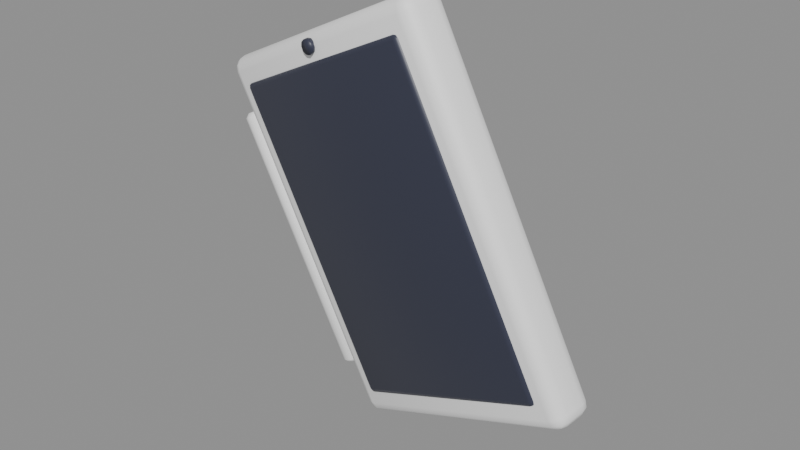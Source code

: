 # Source: tablet.blend  (saved by Blender 5.2.45; exported with 4.5.12 LTS)
import bpy
from mathutils import Matrix  # noqa: F401  (used for matrix-valued properties, if any)

bpy.ops.wm.read_factory_settings(use_empty=True)
scene = bpy.context.scene
scene.name = 'HandTablet_Master'

# ---- collections
col_00_armature_008 = bpy.data.collections.new('00_Armature.008'); scene.collection.children.link(col_00_armature_008)
col_02_wearable_hand_tablet = bpy.data.collections.new('02_Wearable_hand_tablet'); scene.collection.children.link(col_02_wearable_hand_tablet)

# ---- materials (node trees are filled in below, after node groups)
mat_avataraccessorytint = bpy.data.materials.new('AvatarAccessoryTint')
mat_avataraccessorytint.diffuse_color = (1.0, 1.0, 1.0, 1.0)
mat_avatardetail = bpy.data.materials.new('AvatarDetail')
mat_avatardetail.diffuse_color = (0.0356, 0.03955, 0.06663, 1.0)

# ---- material node trees
mat_avataraccessorytint.use_nodes = True; mat_avataraccessorytint.node_tree.nodes.clear()
_N = mat_avataraccessorytint.node_tree.nodes; _L = mat_avataraccessorytint.node_tree.links
n0 = _N.new('ShaderNodeBsdfPrincipled'); n0.name = 'Principled BSDF'; n0.location = (-200, 100)
n0.inputs[0].default_value = (1.0, 1.0, 1.0, 1.0)
n0.inputs[2].default_value = 0.56
n0.inputs[10].default_value = 0.005
n1 = _N.new('ShaderNodeOutputMaterial'); n1.name = 'Material Output'; n1.location = (200, 100)
_L.new(n0.outputs[0], n1.inputs[0])
n1.is_active_output = True
mat_avatardetail.use_nodes = True; mat_avatardetail.node_tree.nodes.clear()
_N = mat_avatardetail.node_tree.nodes; _L = mat_avatardetail.node_tree.links
n0 = _N.new('ShaderNodeBsdfPrincipled'); n0.name = 'Principled BSDF'; n0.location = (-200, 100)
n0.inputs[0].default_value = (0.0356, 0.03955, 0.06663, 1.0)
n0.inputs[2].default_value = 0.42
n0.inputs[10].default_value = 0.005
n1 = _N.new('ShaderNodeOutputMaterial'); n1.name = 'Material Output'; n1.location = (200, 100)
_L.new(n0.outputs[0], n1.inputs[0])
n1.is_active_output = True

# ---- meshes
me_handtablet_body_mesh = bpy.data.meshes.new('HandTablet_Body_Mesh')
me_handtablet_body_mesh.from_pydata([(-0.6464, 0.01407, 0.6045), (-0.6492, 0.008962, 0.6086), (-0.6531, 0.01463, 0.6069), (-0.647, 0.01158, 0.6049), (-0.649, 0.01441, 0.6041), (-0.6494, 0.01201, 0.6045), (-0.6513, 0.009983, 0.6076), (-0.648, 0.009704, 0.6064), (-0.6501, 0.01069, 0.6055), (-0.6514, 0.01461, 0.6049), (-0.6528, 0.01206, 0.607), (-0.6511, 0.01215, 0.6051), (-0.7088, 0.004476, 0.7329), (-0.7104, 0.009258, 0.7379), (-0.7127, 0.01014, 0.7313), (-0.7098, 0.005056, 0.7352), (-0.711, 0.005497, 0.7319), (-0.7118, 0.006046, 0.7342), (-0.7123, 0.009641, 0.7362), (-0.7104, 0.006811, 0.7371), (-0.7122, 0.007282, 0.7355), (-0.7124, 0.007577, 0.7313), (-0.7132, 0.009965, 0.7338), (-0.7128, 0.00751, 0.7338), (-0.6456, 0.02099, 0.6052), (-0.6523, 0.02155, 0.6075), (-0.6472, 0.02577, 0.6101), (-0.6481, 0.02133, 0.6047), (-0.6456, 0.02344, 0.606), (-0.648, 0.02366, 0.6055), (-0.6514, 0.02392, 0.6081), (-0.6506, 0.02154, 0.6056), (-0.6498, 0.0238, 0.6062), (-0.6462, 0.02519, 0.6078), (-0.6495, 0.02547, 0.609), (-0.6485, 0.0249, 0.6068), (-0.7096, 0.01618, 0.7385), (-0.7068, 0.02129, 0.7345), (-0.7119, 0.01707, 0.7319), (-0.709, 0.01867, 0.7382), (-0.7115, 0.01656, 0.7369), (-0.7109, 0.01893, 0.7366), (-0.7091, 0.02099, 0.7334), (-0.708, 0.02055, 0.7367), (-0.7102, 0.02025, 0.7355), (-0.7124, 0.01689, 0.7344), (-0.711, 0.01944, 0.7324), (-0.7115, 0.01916, 0.7348), (-0.5588, -8.397e-05, 0.646), (-0.5565, -0.0009686, 0.6527), (-0.5615, -0.005191, 0.6501), (-0.5569, -0.0004663, 0.6477), (-0.5594, -0.002575, 0.6464), (-0.5575, -0.002837, 0.648), (-0.5574, -0.003341, 0.6521), (-0.556, -0.000791, 0.6501), (-0.5569, -0.003065, 0.6497), (-0.5604, -0.00445, 0.6479), (-0.5592, -0.004891, 0.6512), (-0.5582, -0.004157, 0.6491), (-0.6228, -0.004895, 0.7794), (-0.6212, -0.009677, 0.7744), (-0.6161, -0.005454, 0.777), (-0.6228, -0.007342, 0.7786), (-0.6202, -0.005234, 0.7799), (-0.6203, -0.007562, 0.779), (-0.6189, -0.009377, 0.7756), (-0.6222, -0.009098, 0.7768), (-0.6199, -0.008798, 0.7777), (-0.6178, -0.005439, 0.779), (-0.617, -0.007827, 0.7765), (-0.6186, -0.007707, 0.7784), (-0.558, 0.006839, 0.6467), (-0.5596, 0.01162, 0.6516), (-0.5557, 0.005954, 0.6533), (-0.558, 0.009286, 0.6475), (-0.556, 0.006457, 0.6483), (-0.5561, 0.008815, 0.6491), (-0.5574, 0.0106, 0.6526), (-0.5586, 0.01104, 0.6493), (-0.5565, 0.01005, 0.6504), (-0.5552, 0.006132, 0.6508), (-0.556, 0.00852, 0.6532), (-0.5555, 0.008587, 0.6508), (-0.6219, 0.002028, 0.78), (-0.6153, 0.001469, 0.7777), (-0.6192, 0.007136, 0.776), (-0.6194, 0.001689, 0.7805), (-0.6214, 0.004519, 0.7797), (-0.619, 0.00409, 0.7801), (-0.6156, 0.004034, 0.7776), (-0.617, 0.001484, 0.7796), (-0.6172, 0.003946, 0.7795), (-0.6204, 0.006394, 0.7782), (-0.617, 0.006114, 0.777), (-0.6183, 0.00541, 0.779), (-0.6644, 0.02101, 0.6211), (-0.6639, 0.01953, 0.6196), (-0.7097, 0.01608, 0.7152), (-0.7089, 0.01766, 0.714), (-0.6625, 0.01886, 0.6203), (-0.6623, 0.02003, 0.6221), (-0.7083, 0.01542, 0.7158), (-0.7068, 0.01668, 0.7149), (-0.6616, 0.01751, 0.6207), (-0.6609, 0.01804, 0.6227), (-0.7074, 0.01407, 0.7162), (-0.7054, 0.01469, 0.7155), (-0.6614, 0.01585, 0.6207), (-0.6606, 0.01557, 0.6227), (-0.7072, 0.0124, 0.7162), (-0.7051, 0.01222, 0.7155), (-0.662, 0.0143, 0.6204), (-0.6615, 0.01329, 0.6222), (-0.7078, 0.01086, 0.7159), (-0.706, 0.009944, 0.7151), (-0.6632, 0.0133, 0.6198), (-0.6633, 0.01181, 0.6213), (-0.709, 0.009853, 0.7153), (-0.7078, 0.00846, 0.7142), (-0.6647, 0.0131, 0.619), (-0.6655, 0.01152, 0.6203), (-0.7105, 0.009657, 0.7146), (-0.71, 0.00817, 0.7131), (-0.6661, 0.01377, 0.6184), (-0.6676, 0.0125, 0.6193), (-0.7119, 0.01032, 0.7139), (-0.7121, 0.009153, 0.7121), (-0.667, 0.01511, 0.618), (-0.6689, 0.01449, 0.6187), (-0.7128, 0.01167, 0.7135), (-0.7134, 0.01114, 0.7115), (-0.6672, 0.01678, 0.618), (-0.6692, 0.01696, 0.6187), (-0.713, 0.01334, 0.7135), (-0.7137, 0.01361, 0.7115), (-0.6666, 0.01833, 0.6183), (-0.6684, 0.01924, 0.6192), (-0.7124, 0.01488, 0.7138), (-0.7129, 0.01589, 0.712), (-0.6654, 0.01933, 0.6189), (-0.6666, 0.02072, 0.6201), (-0.7112, 0.01588, 0.7144), (-0.7111, 0.01738, 0.7129)], [], [(0, 3, 5, 4), (3, 7, 8, 5), (1, 6, 8, 7), (6, 10, 11, 8), (2, 9, 11, 10), (9, 4, 5, 11), (5, 8, 11), (12, 15, 17, 16), (15, 19, 20, 17), (13, 18, 20, 19), (18, 22, 23, 20), (14, 21, 23, 22), (21, 16, 17, 23), (17, 20, 23), (24, 27, 29, 28), (27, 31, 32, 29), (25, 30, 32, 31), (30, 34, 35, 32), (26, 33, 35, 34), (33, 28, 29, 35), (29, 32, 35), (36, 39, 41, 40), (39, 43, 44, 41), (37, 42, 44, 43), (42, 46, 47, 44), (38, 45, 47, 46), (45, 40, 41, 47), (41, 44, 47), (48, 51, 53, 52), (51, 55, 56, 53), (49, 54, 56, 55), (54, 58, 59, 56), (50, 57, 59, 58), (57, 52, 53, 59), (53, 56, 59), (60, 63, 65, 64), (63, 67, 68, 65), (61, 66, 68, 67), (66, 70, 71, 68), (62, 69, 71, 70), (69, 64, 65, 71), (65, 68, 71), (72, 75, 77, 76), (75, 79, 80, 77), (73, 78, 80, 79), (78, 82, 83, 80), (74, 81, 83, 82), (81, 76, 77, 83), (77, 80, 83), (84, 87, 89, 88), (87, 91, 92, 89), (85, 90, 92, 91), (90, 94, 95, 92), (86, 93, 95, 94), (93, 88, 89, 95), (89, 92, 95), (24, 0, 4, 27), (27, 4, 9, 31), (31, 9, 2, 25), (1, 12, 16, 6), (6, 16, 21, 10), (10, 21, 14, 2), (13, 36, 40, 18), (18, 40, 45, 22), (22, 45, 38, 14), (37, 26, 34, 42), (42, 34, 30, 46), (46, 30, 25, 38), (72, 24, 28, 75), (75, 28, 33, 79), (79, 33, 26, 73), (36, 84, 88, 39), (39, 88, 93, 43), (43, 93, 86, 37), (85, 74, 82, 90), (90, 82, 78, 94), (94, 78, 73, 86), (48, 72, 76, 51), (51, 76, 81, 55), (55, 81, 74, 49), (84, 60, 64, 87), (87, 64, 69, 91), (91, 69, 62, 85), (61, 50, 58, 66), (66, 58, 54, 70), (70, 54, 49, 62), (0, 48, 52, 3), (3, 52, 57, 7), (7, 57, 50, 1), (60, 13, 19, 63), (63, 19, 15, 67), (67, 15, 12, 61), (24, 72, 48, 0), (2, 14, 38, 25), (50, 61, 12, 1), (84, 36, 13, 60), (26, 37, 86, 73), (74, 85, 62, 49), (143, 139, 138, 142), (117, 121, 120, 116), (141, 96, 97, 140), (119, 115, 114, 118), (139, 135, 134, 138), (113, 117, 116, 112), (133, 137, 136, 132), (115, 111, 110, 114), (135, 131, 130, 134), (109, 113, 112, 108), (129, 133, 132, 128), (111, 107, 106, 110), (131, 127, 126, 130), (105, 109, 108, 104), (125, 129, 128, 124), (107, 103, 102, 106), (127, 123, 122, 126), (101, 105, 104, 100), (121, 125, 124, 120), (103, 99, 98, 102), (96, 101, 100, 97), (137, 141, 140, 136), (123, 119, 118, 122), (99, 143, 142, 98), (97, 100, 104, 108, 112, 116, 120, 124, 128, 132, 136, 140), (96, 99, 103, 101), (141, 143, 99, 96), (102, 98, 142, 138, 134, 130, 126, 122, 118, 114, 110, 106), (101, 103, 107, 105), (105, 107, 111, 109), (109, 111, 115, 113), (113, 115, 119, 117), (117, 119, 123, 121), (121, 123, 127, 125), (125, 127, 131, 129), (129, 131, 135, 133), (133, 135, 139, 137), (137, 139, 143, 141)])
me_handtablet_body_mesh.polygons.foreach_set('use_smooth', [True] * 136)
me_handtablet_body_mesh.materials.append(mat_avataraccessorytint)
me_handtablet_body_mesh.update()
me_handtablet_screen_mesh = bpy.data.meshes.new('HandTablet_Screen_Mesh')
me_handtablet_screen_mesh.from_pydata([(-0.6468, 0.008868, 0.6153), (-0.6479, 0.006825, 0.6169), (-0.6494, 0.009092, 0.6162), (-0.6472, 0.007451, 0.6157), (-0.6483, 0.007866, 0.6154), (-0.6491, 0.007609, 0.6163), (-0.6483, 0.009053, 0.6152), (-0.7015, 0.002795, 0.7286), (-0.7021, 0.004708, 0.7306), (-0.703, 0.005062, 0.728), (-0.702, 0.003328, 0.73), (-0.7029, 0.00376, 0.7293), (-0.7031, 0.004931, 0.7295), (-0.7027, 0.003578, 0.7281), (-0.6467, 0.009857, 0.6154), (-0.6493, 0.01008, 0.6163), (-0.6473, 0.01177, 0.6173), (-0.6482, 0.01004, 0.6153), (-0.6479, 0.01114, 0.6157), (-0.6486, 0.0114, 0.6167), (-0.6467, 0.01124, 0.616), (-0.702, 0.005697, 0.7307), (-0.7009, 0.00774, 0.7291), (-0.7029, 0.006051, 0.7281), (-0.7016, 0.007114, 0.7303), (-0.7025, 0.007033, 0.7296), (-0.7022, 0.007365, 0.7284), (-0.703, 0.00592, 0.7296), (-0.5681, -0.003841, 0.6525), (-0.5672, -0.004194, 0.6552), (-0.5692, -0.005884, 0.6542), (-0.5671, -0.004064, 0.6537), (-0.5675, -0.005177, 0.6537), (-0.5678, -0.005509, 0.6548), (-0.5685, -0.005258, 0.6529), (-0.6234, -0.008001, 0.7679), (-0.6228, -0.009914, 0.7659), (-0.6207, -0.008225, 0.7669), (-0.6233, -0.009381, 0.7672), (-0.6221, -0.009283, 0.7675), (-0.6214, -0.009539, 0.7666), (-0.6219, -0.008186, 0.768), (-0.568, -0.002852, 0.6526), (-0.5686, -0.0009387, 0.6546), (-0.567, -0.003206, 0.6553), (-0.5681, -0.001472, 0.6533), (-0.5672, -0.001904, 0.654), (-0.5674, -0.001722, 0.6552), (-0.567, -0.003075, 0.6538), (-0.6233, -0.007012, 0.768), (-0.6206, -0.007236, 0.767), (-0.6222, -0.004969, 0.7664), (-0.6218, -0.007197, 0.7681), (-0.6217, -0.00601, 0.7678), (-0.621, -0.005753, 0.7669), (-0.6229, -0.005595, 0.7676), (-0.6662, -0.002197, 0.7563), (-0.6664, -0.004175, 0.7561), (-0.6644, -0.002417, 0.7565), (-0.6647, -0.004395, 0.7563), (-0.6629, -0.002519, 0.7556), (-0.6632, -0.004497, 0.7555), (-0.6622, -0.002462, 0.7541), (-0.6624, -0.00444, 0.7539), (-0.6625, -0.00227, 0.7524), (-0.6627, -0.004248, 0.7522), (-0.6637, -0.002015, 0.7512), (-0.664, -0.003993, 0.751), (-0.6654, -0.001795, 0.751), (-0.6657, -0.003773, 0.7508), (-0.6669, -0.001693, 0.7518), (-0.6672, -0.003671, 0.7516), (-0.6677, -0.00175, 0.7534), (-0.6679, -0.003728, 0.7532), (-0.6674, -0.001942, 0.7551), (-0.6676, -0.00392, 0.7549)], [], [(0, 3, 4, 6), (1, 5, 4, 3), (2, 6, 4, 5), (7, 10, 11, 13), (8, 12, 11, 10), (9, 13, 11, 12), (14, 17, 18, 20), (15, 19, 18, 17), (16, 20, 18, 19), (21, 24, 25, 27), (22, 26, 25, 24), (23, 27, 25, 26), (28, 31, 32, 34), (29, 33, 32, 31), (30, 34, 32, 33), (35, 38, 39, 41), (36, 40, 39, 38), (37, 41, 39, 40), (42, 45, 46, 48), (43, 47, 46, 45), (44, 48, 46, 47), (49, 52, 53, 55), (50, 54, 53, 52), (51, 55, 53, 54), (14, 0, 6, 17), (17, 6, 2, 15), (1, 7, 13, 5), (5, 13, 9, 2), (8, 21, 27, 12), (12, 27, 23, 9), (22, 16, 19, 26), (26, 19, 15, 23), (42, 14, 20, 45), (45, 20, 16, 43), (21, 49, 55, 24), (24, 55, 51, 22), (50, 44, 47, 54), (54, 47, 43, 51), (28, 42, 48, 31), (31, 48, 44, 29), (49, 35, 41, 52), (52, 41, 37, 50), (36, 30, 33, 40), (40, 33, 29, 37), (0, 28, 34, 3), (3, 34, 30, 1), (35, 8, 10, 38), (38, 10, 7, 36), (14, 42, 28, 0), (2, 9, 23, 15), (30, 36, 7, 1), (49, 21, 8, 35), (16, 22, 51, 43), (44, 50, 37, 29), (56, 57, 59, 58), (58, 59, 61, 60), (60, 61, 63, 62), (62, 63, 65, 64), (64, 65, 67, 66), (66, 67, 69, 68), (68, 69, 71, 70), (70, 71, 73, 72), (59, 57, 75, 73, 71, 69, 67, 65, 63, 61), (72, 73, 75, 74), (74, 75, 57, 56), (56, 58, 60, 62, 64, 66, 68, 70, 72, 74)])
me_handtablet_screen_mesh.polygons.foreach_set('use_smooth', [True] * 66)
me_handtablet_screen_mesh.materials.append(mat_avatardetail)
me_handtablet_screen_mesh.update()
arm_rig_060 = bpy.data.armatures.new('rig.060')  # bones are not reproduced

# ---- objects
ob_rig = bpy.data.objects.new('rig', arm_rig_060)
ob_handtablet_body = bpy.data.objects.new('HandTablet_Body', me_handtablet_body_mesh)
ob_handtablet_screen = bpy.data.objects.new('HandTablet_Screen', me_handtablet_screen_mesh)

# ---- transforms, parenting, visibility, modifiers, constraints
ob_rig.location = (0.0, 0.0, 0.0)
ob_rig.rotation_mode = 'QUATERNION'
ob_rig.rotation_quaternion = (1.0, 0.0, 0.0, 0.0)
ob_rig.show_in_front = True
ob_handtablet_body.parent = ob_rig
ob_handtablet_body.location = (0.0, 0.0, 0.0)
_vg = ob_handtablet_body.vertex_groups.new(name='DEF-hand.R')
_vg.add([0, 1, 2, 3, 4, 5, 6, 7, 8, 9, 10, 11, 12, 13, 14, 15, 16, 17, 18, 19, 20, 21, 22, 23, 24, 25, 26, 27, 28, 29, 30, 31, 32, 33, 34, 35, 36, 37, 38, 39, 40, 41, 42, 43, 44, 45, 46, 47, 48, 49, 50, 51, 52, 53, 54, 55, 56, 57, 58, 59, 60, 61, 62, 63, 64, 65, 66, 67, 68, 69, 70, 71, 72, 73, 74, 75, 76, 77, 78, 79, 80, 81, 82, 83, 84, 85, 86, 87, 88, 89, 90, 91, 92, 93, 94, 95, 96, 97, 98, 99, 100, 101, 102, 103, 104, 105, 106, 107, 108, 109, 110, 111, 112, 113, 114, 115, 116, 117, 118, 119, 120, 121, 122, 123, 124, 125, 126, 127, 128, 129, 130, 131, 132, 133, 134, 135, 136, 137, 138, 139, 140, 141, 142, 143], 1.0, 'REPLACE')
_m = ob_handtablet_body.modifiers.new('Armature', 'ARMATURE')
_m.object = ob_rig
ob_handtablet_screen.parent = ob_rig
ob_handtablet_screen.location = (0.0, 0.0, 0.0)
_vg = ob_handtablet_screen.vertex_groups.new(name='DEF-hand.R')
_vg.add([0, 1, 2, 3, 4, 5, 6, 7, 8, 9, 10, 11, 12, 13, 14, 15, 16, 17, 18, 19, 20, 21, 22, 23, 24, 25, 26, 27, 28, 29, 30, 31, 32, 33, 34, 35, 36, 37, 38, 39, 40, 41, 42, 43, 44, 45, 46, 47, 48, 49, 50, 51, 52, 53, 54, 55, 56, 57, 58, 59, 60, 61, 62, 63, 64, 65, 66, 67, 68, 69, 70, 71, 72, 73, 74, 75], 1.0, 'REPLACE')
_m = ob_handtablet_screen.modifiers.new('Armature', 'ARMATURE')
_m.object = ob_rig

# ---- collection membership
col_00_armature_008.objects.link(ob_rig)
col_02_wearable_hand_tablet.objects.link(ob_handtablet_body)
col_02_wearable_hand_tablet.objects.link(ob_handtablet_screen)

# ---- scene / render settings (as saved in the file)
scene.frame_start = 1; scene.frame_end = 250; scene.frame_set(1)
scene.render.engine = 'BLENDER_EEVEE_NEXT'
scene.render.image_settings.exr_codec = 'NONE'
scene.render.use_bake_clear = False
scene.render.bake_margin = 0
scene.render.bake_bias = 0.0
scene.render.bake_samples = 0
scene.render.simplify_subdivision_render = 0
scene.render.simplify_child_particles_render = 0.0
scene.render.compositor_device = 'GPU'
scene.eevee.use_volume_custom_range = False
scene.eevee.gtao_distance = 0.0
scene.eevee.use_fast_gi = False
scene.eevee.fast_gi_thickness_near = 0.1
scene.eevee.fast_gi_thickness_far = 0.0
scene.eevee.ray_tracing_options.screen_trace_thickness = 0.1
bpy.context.view_layer.update()

# ---- added for rendering (the .blend has no active camera and no usable light): camera, sun + grey world if the file has none
cam_auto = bpy.data.cameras.new('AutoCamera')
cam_auto.lens = 50.0
cam_auto.sensor_width = 36.0
cam_auto.clip_end = 1000.0
ob_auto_camera = bpy.data.objects.new('AutoCamera', cam_auto)
scene.collection.objects.link(ob_auto_camera)
ob_auto_camera.location = (-0.41252, -0.258401, 0.869836)
ob_auto_camera.rotation_euler = (1.09748, -7.21219e-08, 0.694738)
scene.camera = ob_auto_camera
light_auto_sun = bpy.data.lights.new('AutoSun', 'SUN')
light_auto_sun.energy = 3.0
light_auto_sun.angle = 0.0523599
ob_auto_sun = bpy.data.objects.new('AutoSun', light_auto_sun)
scene.collection.objects.link(ob_auto_sun)
ob_auto_sun.rotation_euler = (0.872665, 0.174533, 0.523599)
if scene.world is None:
    world_auto = bpy.data.worlds.new('AutoWorld')
    world_auto.color = (0.3, 0.3, 0.3)
    scene.world = world_auto
bpy.context.view_layer.update()

